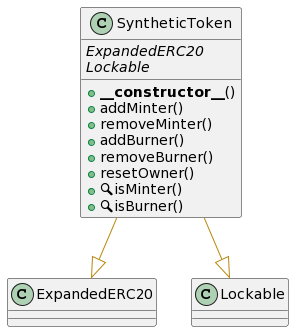

The diagram above was rendered by PlantUML. Its source (embedded in the PNG):
@startuml
' -- generated by: https://marketplace.visualstudio.com/items?itemName=tintinweb.solidity-visual-auditor
'
' -- for auto-render install: https://marketplace.visualstudio.com/items?itemName=jebbs.plantuml
' -- options --



' -- classes --


class SyntheticToken {
    ' -- inheritance --
	{abstract}ExpandedERC20
	{abstract}Lockable

    ' -- usingFor --

    ' -- vars --

    ' -- methods --
	+**__constructor__**()
	+addMinter()
	+removeMinter()
	+addBurner()
	+removeBurner()
	+resetOwner()
	+🔍isMinter()
	+🔍isBurner()

}
' -- inheritance / usingFor --
SyntheticToken --[#DarkGoldenRod]|> ExpandedERC20
SyntheticToken --[#DarkGoldenRod]|> Lockable
@enduml